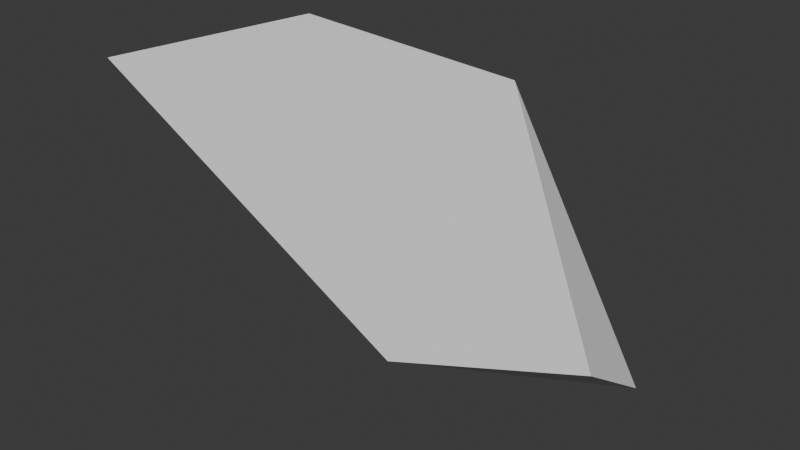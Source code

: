 # Source: 2.blend  (saved by Blender 4.0.36; exported with 4.5.12 LTS)
import bpy
from mathutils import Matrix  # noqa: F401  (used for matrix-valued properties, if any)

bpy.ops.wm.read_factory_settings(use_empty=True)
scene = bpy.context.scene
scene.name = 'Scene'

# ---- collections
col_collection = bpy.data.collections.new('Collection'); scene.collection.children.link(col_collection)

# ---- world
world_world = bpy.data.worlds.new('World'); scene.world = world_world
world_world.use_nodes = True; world_world.node_tree.nodes.clear()
_N = world_world.node_tree.nodes; _L = world_world.node_tree.links
n0 = _N.new('ShaderNodeOutputWorld'); n0.name = 'World Output'; n0.location = (300, 300)
n1 = _N.new('ShaderNodeBackground'); n1.name = 'Background'; n1.location = (10, 300)
n1.inputs[0].default_value = (0.05088, 0.05088, 0.05088, 1.0)
_L.new(n1.outputs[0], n0.inputs[0])
n0.is_active_output = True
world_world.color = (0.05088, 0.05088, 0.05088)
world_world.use_sun_shadow = False
world_world.sun_shadow_jitter_overblur = 0.0

# ---- meshes
me_cube_001 = bpy.data.meshes.new('Cube.001')
me_cube_001.from_pydata([(-0.9291, 0.06639, 1.424), (-0.03936, 0.4494, 1.199), (-0.4921, 0.1872, -0.03905), (0.5749, 0.7423, -0.3494), (-1.141, -0.9026, 1.417), (-0.3677, -0.3926, 1.567), (-0.136, -0.3205, 0.05607), (0.6127, 0.1956, 0.03165)], [], [(1, 2, 0), (3, 6, 2), (6, 5, 4), (4, 1, 0), (6, 0, 2), (7, 1, 5), (1, 3, 2), (3, 7, 6), (6, 7, 5), (4, 5, 1), (6, 4, 0), (7, 3, 1)])
_uv = me_cube_001.uv_layers.new(name='UVMap')
_uv.uv.foreach_set('vector', [0.625, 0.0, 0.375, 0.25, 0.375, 0.0, 0.625, 0.25, 0.375, 0.5, 0.375, 0.25, 0.375, 0.5, 0.625, 0.75, 0.375, 0.75, 0.375, 0.75, 0.625, 1.0, 0.375, 1.0, 0.375, 0.5, 0.125, 0.75, 0.125, 0.5, 0.625, 0.5, 0.875, 0.75, 0.625, 0.75, 0.625, 0.0, 0.625, 0.25, 0.375, 0.25, 0.625, 0.25, 0.625, 0.5, 0.375, 0.5, 0.375, 0.5, 0.625, 0.5, 0.625, 0.75, 0.375, 0.75, 0.625, 0.75, 0.625, 1.0, 0.375, 0.5, 0.375, 0.75, 0.125, 0.75, 0.625, 0.5, 0.875, 0.5, 0.875, 0.75])
me_cube_001.update()

# ---- objects
ob_cube = bpy.data.objects.new('Cube', me_cube_001)

# ---- transforms, parenting, visibility, modifiers, constraints
ob_cube.location = (0.0, 0.0, 0.0)

# ---- collection membership
col_collection.objects.link(ob_cube)

# ---- scene / render settings (as saved in the file)
scene.frame_start = 1; scene.frame_end = 250; scene.frame_set(1)
scene.render.engine = 'BLENDER_EEVEE_NEXT'
scene.cycles.sampling_pattern = 'TABULATED_SOBOL'
bpy.context.view_layer.update()

# ---- added for rendering (the .blend has no active camera and no usable light): camera, sun
cam_auto = bpy.data.cameras.new('AutoCamera')
cam_auto.lens = 50.0
cam_auto.sensor_width = 36.0
cam_auto.clip_end = 1000.0
ob_auto_camera = bpy.data.objects.new('AutoCamera', cam_auto)
scene.collection.objects.link(ob_auto_camera)
ob_auto_camera.location = (2.58054, -3.49364, 2.88444)
ob_auto_camera.rotation_euler = (1.09748, -7.21219e-08, 0.694738)
scene.camera = ob_auto_camera
light_auto_sun = bpy.data.lights.new('AutoSun', 'SUN')
light_auto_sun.energy = 3.0
light_auto_sun.angle = 0.0523599
ob_auto_sun = bpy.data.objects.new('AutoSun', light_auto_sun)
scene.collection.objects.link(ob_auto_sun)
ob_auto_sun.rotation_euler = (0.872665, 0.174533, 0.523599)
bpy.context.view_layer.update()
